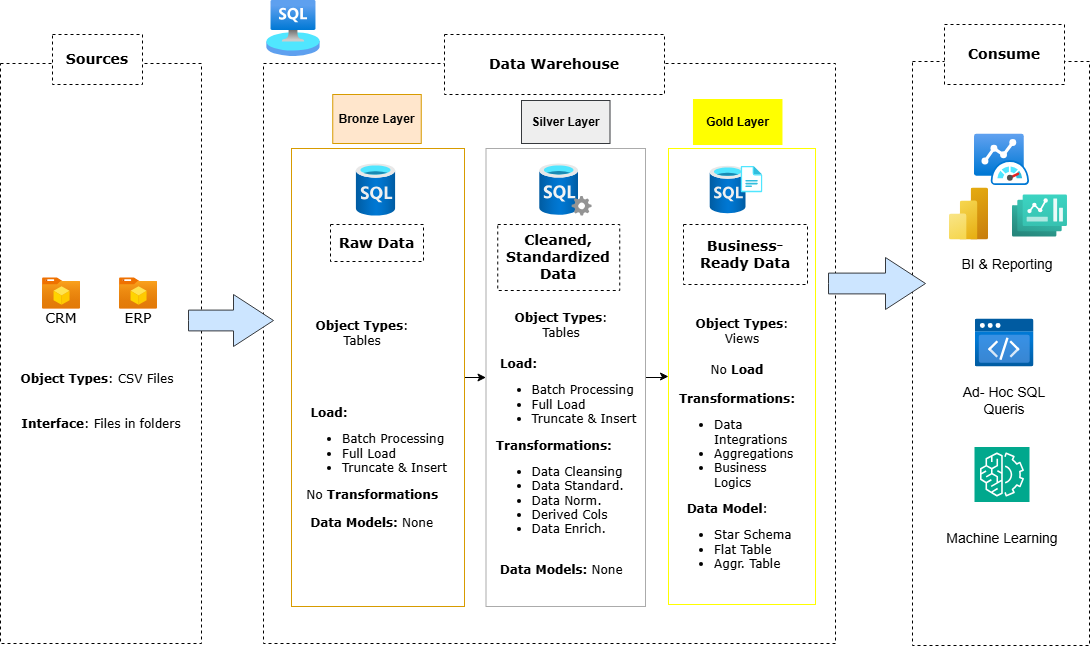

The diagram above was exported from draw.io. Its source (the exported page's mxGraphModel, read from the mxfile embedded in the PNG):
<mxGraphModel dx="1420" dy="724" grid="0" gridSize="10" guides="1" tooltips="1" connect="1" arrows="1" fold="1" page="1" pageScale="1" pageWidth="1169" pageHeight="827" math="0" shadow="0">
  <root>
    <mxCell id="0" />
    <mxCell id="1" parent="0" />
    <mxCell id="lC5eog5CJTD2vlE1gfcO-3" value="" style="rounded=0;whiteSpace=wrap;html=1;fillColor=none;dashed=1;labelBackgroundColor=none;" parent="1" vertex="1">
      <mxGeometry x="50" y="100" width="201" height="580" as="geometry" />
    </mxCell>
    <mxCell id="lC5eog5CJTD2vlE1gfcO-4" value="Sources" style="rounded=0;whiteSpace=wrap;html=1;dashed=1;labelBackgroundColor=none;fontFamily=Verdana;fontSize=14;fontStyle=1" parent="1" vertex="1">
      <mxGeometry x="102" y="71" width="90" height="50" as="geometry" />
    </mxCell>
    <mxCell id="lC5eog5CJTD2vlE1gfcO-5" value="" style="shape=image;verticalLabelPosition=bottom;verticalAlign=top;imageAspect=0;aspect=fixed;image=data:image/svg+xml,(base64 omitted: 1956 chars);labelBackgroundColor=none;fontColor=#3A8FFF;" parent="1" vertex="1">
      <mxGeometry x="91" y="310" width="40" height="40" as="geometry" />
    </mxCell>
    <mxCell id="lC5eog5CJTD2vlE1gfcO-6" value="" style="rounded=0;whiteSpace=wrap;html=1;labelBackgroundColor=none;fillColor=none;dashed=1;" parent="1" vertex="1">
      <mxGeometry x="313" y="100" width="572" height="580" as="geometry" />
    </mxCell>
    <mxCell id="lC5eog5CJTD2vlE1gfcO-7" value="Data Warehouse" style="rounded=0;whiteSpace=wrap;html=1;fontFamily=Verdana;fontSize=14;fillColor=default;dashed=1;fontStyle=1" parent="1" vertex="1">
      <mxGeometry x="494" y="71" width="220" height="60" as="geometry" />
    </mxCell>
    <mxCell id="lC5eog5CJTD2vlE1gfcO-8" value="CRM" style="rounded=0;whiteSpace=wrap;html=1;fillColor=none;strokeColor=none;fontFamily=Verdana;fontSize=14;" parent="1" vertex="1">
      <mxGeometry x="91" y="340" width="40" height="30" as="geometry" />
    </mxCell>
    <mxCell id="lC5eog5CJTD2vlE1gfcO-10" value="" style="shape=image;verticalLabelPosition=bottom;verticalAlign=top;imageAspect=0;aspect=fixed;image=data:image/svg+xml,(base64 omitted: 1956 chars);labelBackgroundColor=none;" parent="1" vertex="1">
      <mxGeometry x="168" y="310" width="40" height="40" as="geometry" />
    </mxCell>
    <mxCell id="lC5eog5CJTD2vlE1gfcO-11" value="ERP" style="rounded=0;whiteSpace=wrap;html=1;fillColor=none;strokeColor=none;fontFamily=Verdana;fontSize=14;" parent="1" vertex="1">
      <mxGeometry x="168" y="340" width="40" height="30" as="geometry" />
    </mxCell>
    <mxCell id="lC5eog5CJTD2vlE1gfcO-12" value="&lt;b&gt;Object Types&lt;/b&gt;: CSV Files" style="rounded=0;whiteSpace=wrap;html=1;strokeColor=none;fillColor=default;fontFamily=Verdana;" parent="1" vertex="1">
      <mxGeometry x="56" y="386" width="182" height="60" as="geometry" />
    </mxCell>
    <mxCell id="lC5eog5CJTD2vlE1gfcO-13" value="" style="rounded=0;whiteSpace=wrap;html=1;dashed=1;fillColor=none;" parent="1" vertex="1">
      <mxGeometry x="962" y="98" width="177" height="584" as="geometry" />
    </mxCell>
    <mxCell id="lC5eog5CJTD2vlE1gfcO-14" value="&lt;b&gt;&lt;font style=&quot;font-size: 14px;&quot; face=&quot;Verdana&quot;&gt;Consume&lt;/font&gt;&lt;/b&gt;" style="rounded=0;whiteSpace=wrap;html=1;dashed=1;strokeColor=default;" parent="1" vertex="1">
      <mxGeometry x="994" y="61" width="120" height="60" as="geometry" />
    </mxCell>
    <mxCell id="lC5eog5CJTD2vlE1gfcO-15" value="&lt;b&gt;Interface&lt;/b&gt;: Files in folders" style="rounded=0;whiteSpace=wrap;html=1;strokeColor=none;fillColor=default;fontFamily=Verdana;" parent="1" vertex="1">
      <mxGeometry x="59.5" y="431" width="182" height="60" as="geometry" />
    </mxCell>
    <mxCell id="lC5eog5CJTD2vlE1gfcO-18" value="" style="shape=image;verticalLabelPosition=bottom;labelBackgroundColor=default;verticalAlign=top;aspect=fixed;imageAspect=0;image=data:image/svg+xml,(base64 omitted: 3096 chars);" parent="1" vertex="1">
      <mxGeometry x="315" y="37" width="56" height="56" as="geometry" />
    </mxCell>
    <mxCell id="lC5eog5CJTD2vlE1gfcO-44" style="edgeStyle=orthogonalEdgeStyle;rounded=0;orthogonalLoop=1;jettySize=auto;html=1;entryX=0;entryY=0.5;entryDx=0;entryDy=0;" parent="1" source="lC5eog5CJTD2vlE1gfcO-19" target="lC5eog5CJTD2vlE1gfcO-20" edge="1">
      <mxGeometry relative="1" as="geometry" />
    </mxCell>
    <mxCell id="lC5eog5CJTD2vlE1gfcO-19" value="" style="rounded=0;whiteSpace=wrap;html=1;fillColor=none;strokeColor=#D79B00;" parent="1" vertex="1">
      <mxGeometry x="341" y="185" width="173" height="458" as="geometry" />
    </mxCell>
    <mxCell id="lC5eog5CJTD2vlE1gfcO-36" value="" style="edgeStyle=orthogonalEdgeStyle;rounded=0;orthogonalLoop=1;jettySize=auto;html=1;" parent="1" source="lC5eog5CJTD2vlE1gfcO-20" target="lC5eog5CJTD2vlE1gfcO-21" edge="1">
      <mxGeometry relative="1" as="geometry" />
    </mxCell>
    <mxCell id="lC5eog5CJTD2vlE1gfcO-20" value="" style="rounded=0;whiteSpace=wrap;html=1;strokeColor=#ABABAB;fillColor=none;gradientColor=#b3b3b3;" parent="1" vertex="1">
      <mxGeometry x="535.5" y="185" width="159.5" height="458" as="geometry" />
    </mxCell>
    <mxCell id="lC5eog5CJTD2vlE1gfcO-21" value="" style="rounded=0;whiteSpace=wrap;html=1;fillColor=none;gradientColor=#ffd966;strokeColor=#FFFF00;" parent="1" vertex="1">
      <mxGeometry x="718" y="185" width="147" height="456" as="geometry" />
    </mxCell>
    <mxCell id="lC5eog5CJTD2vlE1gfcO-23" value="&lt;b&gt;Bronze Layer&lt;/b&gt;" style="rounded=0;whiteSpace=wrap;html=1;fillColor=#ffe6cc;strokeColor=#d79b00;" parent="1" vertex="1">
      <mxGeometry x="382.25" y="131" width="88.5" height="49" as="geometry" />
    </mxCell>
    <mxCell id="lC5eog5CJTD2vlE1gfcO-24" value="&lt;b&gt;Silver Layer&lt;/b&gt;" style="rounded=0;whiteSpace=wrap;html=1;fillColor=#eeeeee;strokeColor=#36393d;" parent="1" vertex="1">
      <mxGeometry x="571" y="137" width="88.5" height="43" as="geometry" />
    </mxCell>
    <mxCell id="lC5eog5CJTD2vlE1gfcO-25" value="&lt;b&gt;Gold Layer&lt;/b&gt;" style="rounded=0;whiteSpace=wrap;html=1;fillColor=#FFFF00;strokeColor=#FFFF00;gradientColor=none;" parent="1" vertex="1">
      <mxGeometry x="742.97" y="136" width="88.5" height="45" as="geometry" />
    </mxCell>
    <mxCell id="lC5eog5CJTD2vlE1gfcO-26" value="" style="html=1;shadow=0;dashed=0;align=center;verticalAlign=middle;shape=mxgraph.arrows2.arrow;dy=0.6;dx=40;notch=0;fillColor=#cce5ff;strokeColor=#36393d;" parent="1" vertex="1">
      <mxGeometry x="238" y="331" width="85" height="52" as="geometry" />
    </mxCell>
    <mxCell id="lC5eog5CJTD2vlE1gfcO-27" value="" style="shape=image;verticalLabelPosition=bottom;verticalAlign=top;imageAspect=0;aspect=fixed;image=data:image/svg+xml,(base64 omitted: 3208 chars)" parent="1" vertex="1">
      <mxGeometry x="398" y="199" width="55" height="55" as="geometry" />
    </mxCell>
    <mxCell id="lC5eog5CJTD2vlE1gfcO-28" value="Raw Data" style="rounded=0;whiteSpace=wrap;html=1;dashed=1;labelBackgroundColor=none;fontFamily=Verdana;fontSize=14;fontStyle=1" parent="1" vertex="1">
      <mxGeometry x="380" y="261" width="93" height="37" as="geometry" />
    </mxCell>
    <mxCell id="lC5eog5CJTD2vlE1gfcO-29" value="&lt;b&gt;Object Types&lt;/b&gt;:&lt;div&gt;Tables&lt;/div&gt;" style="rounded=0;whiteSpace=wrap;html=1;strokeColor=none;fillColor=default;fontFamily=Verdana;" parent="1" vertex="1">
      <mxGeometry x="343.25" y="342" width="137.5" height="56" as="geometry" />
    </mxCell>
    <mxCell id="lC5eog5CJTD2vlE1gfcO-30" value="&lt;div style=&quot;text-align: left;&quot;&gt;&lt;span style=&quot;background-color: transparent; color: light-dark(rgb(0, 0, 0), rgb(255, 255, 255));&quot;&gt;&amp;nbsp; &lt;b&gt;Load:&lt;/b&gt;&lt;/span&gt;&lt;/div&gt;&lt;div&gt;&lt;ul&gt;&lt;li style=&quot;text-align: left;&quot;&gt;Batch Processing&lt;/li&gt;&lt;li style=&quot;text-align: left;&quot;&gt;Full Load&lt;/li&gt;&lt;li style=&quot;text-align: left;&quot;&gt;Truncate &amp;amp; Insert&lt;/li&gt;&lt;/ul&gt;&lt;div style=&quot;text-align: left;&quot;&gt;&amp;nbsp;No &lt;b&gt;Transformations&lt;/b&gt;&lt;/div&gt;&lt;/div&gt;&lt;div style=&quot;text-align: left;&quot;&gt;&lt;b&gt;&lt;br&gt;&lt;/b&gt;&lt;/div&gt;&lt;div style=&quot;text-align: left;&quot;&gt;&lt;b&gt;&amp;nbsp; Data Models:&lt;/b&gt; None&lt;/div&gt;&lt;div style=&quot;text-align: left;&quot;&gt;&lt;b&gt;&amp;nbsp;&amp;nbsp;&lt;/b&gt;&lt;/div&gt;" style="rounded=0;whiteSpace=wrap;html=1;strokeColor=none;fillColor=default;fontFamily=Verdana;" parent="1" vertex="1">
      <mxGeometry x="343.25" y="386" width="162.75" height="251" as="geometry" />
    </mxCell>
    <mxCell id="lC5eog5CJTD2vlE1gfcO-31" value="" style="shape=image;verticalLabelPosition=bottom;labelBackgroundColor=default;verticalAlign=top;aspect=fixed;imageAspect=0;image=data:image/svg+xml,(base64 omitted: 4136 chars);" parent="1" vertex="1">
      <mxGeometry x="758.5" y="199" width="55" height="55" as="geometry" />
    </mxCell>
    <mxCell id="lC5eog5CJTD2vlE1gfcO-33" value="Cleaned, Standardized Data" style="rounded=0;whiteSpace=wrap;html=1;dashed=1;labelBackgroundColor=none;fontFamily=Verdana;fontSize=14;fontStyle=1" parent="1" vertex="1">
      <mxGeometry x="547.25" y="261" width="122" height="66" as="geometry" />
    </mxCell>
    <mxCell id="lC5eog5CJTD2vlE1gfcO-34" value="&lt;b&gt;Object Types&lt;/b&gt;:&lt;div&gt;Tables&lt;/div&gt;" style="rounded=0;whiteSpace=wrap;html=1;strokeColor=none;fillColor=default;fontFamily=Verdana;" parent="1" vertex="1">
      <mxGeometry x="542" y="334" width="137.5" height="56" as="geometry" />
    </mxCell>
    <mxCell id="lC5eog5CJTD2vlE1gfcO-35" value="&lt;div style=&quot;text-align: left;&quot;&gt;&lt;span style=&quot;background-color: transparent; color: light-dark(rgb(0, 0, 0), rgb(255, 255, 255));&quot;&gt;&amp;nbsp; &lt;b&gt;Load:&lt;/b&gt;&lt;/span&gt;&lt;/div&gt;&lt;div&gt;&lt;ul&gt;&lt;li style=&quot;text-align: left;&quot;&gt;Batch Processing&lt;/li&gt;&lt;li style=&quot;text-align: left;&quot;&gt;Full Load&lt;/li&gt;&lt;li style=&quot;text-align: left;&quot;&gt;Truncate &amp;amp; Insert&lt;/li&gt;&lt;/ul&gt;&lt;span style=&quot;background-color: transparent; color: light-dark(rgb(0, 0, 0), rgb(255, 255, 255));&quot;&gt;&lt;div style=&quot;text-align: left;&quot;&gt;&lt;span style=&quot;background-color: transparent; color: light-dark(rgb(0, 0, 0), rgb(255, 255, 255));&quot;&gt;&amp;nbsp;&lt;/span&gt;&lt;b style=&quot;background-color: transparent; color: light-dark(rgb(0, 0, 0), rgb(255, 255, 255));&quot;&gt;Transformations:&lt;/b&gt;&lt;/div&gt;&lt;/span&gt;&lt;span style=&quot;background-color: transparent; color: light-dark(rgb(0, 0, 0), rgb(255, 255, 255));&quot;&gt;&lt;ul style=&quot;&quot;&gt;&lt;li style=&quot;text-align: left;&quot;&gt;&lt;span style=&quot;background-color: transparent; color: light-dark(rgb(0, 0, 0), rgb(255, 255, 255));&quot;&gt;Data Cleansing&lt;/span&gt;&lt;/li&gt;&lt;li style=&quot;text-align: left;&quot;&gt;&lt;span style=&quot;background-color: transparent; color: light-dark(rgb(0, 0, 0), rgb(255, 255, 255));&quot;&gt;Data Standard.&lt;/span&gt;&lt;/li&gt;&lt;li style=&quot;text-align: left;&quot;&gt;&lt;span style=&quot;background-color: transparent; color: light-dark(rgb(0, 0, 0), rgb(255, 255, 255));&quot;&gt;Data Norm.&lt;/span&gt;&lt;/li&gt;&lt;li style=&quot;text-align: left;&quot;&gt;&lt;span style=&quot;background-color: transparent; color: light-dark(rgb(0, 0, 0), rgb(255, 255, 255));&quot;&gt;Derived Cols&lt;/span&gt;&lt;/li&gt;&lt;li style=&quot;text-align: left;&quot;&gt;&lt;span style=&quot;background-color: transparent; color: light-dark(rgb(0, 0, 0), rgb(255, 255, 255));&quot;&gt;Data Enrich.&lt;/span&gt;&lt;/li&gt;&lt;/ul&gt;&lt;/span&gt;&lt;/div&gt;&lt;div style=&quot;text-align: left;&quot;&gt;&lt;b&gt;&lt;br&gt;&lt;/b&gt;&lt;/div&gt;&lt;div style=&quot;text-align: left;&quot;&gt;&lt;b&gt;&amp;nbsp; Data Models:&lt;/b&gt; None&lt;/div&gt;&lt;div style=&quot;text-align: left;&quot;&gt;&lt;b&gt;&amp;nbsp;&amp;nbsp;&lt;/b&gt;&lt;/div&gt;" style="rounded=0;whiteSpace=wrap;html=1;strokeColor=none;fillColor=default;fontFamily=Verdana;" parent="1" vertex="1">
      <mxGeometry x="536.5" y="385" width="153.5" height="252" as="geometry" />
    </mxCell>
    <mxCell id="lC5eog5CJTD2vlE1gfcO-45" value="" style="shape=image;verticalLabelPosition=bottom;verticalAlign=top;imageAspect=0;aspect=fixed;image=data:image/svg+xml,(base64 omitted: 3464 chars)" parent="1" vertex="1">
      <mxGeometry x="587.75" y="199" width="55" height="55" as="geometry" />
    </mxCell>
    <mxCell id="lC5eog5CJTD2vlE1gfcO-46" value="Business-Ready Data" style="rounded=0;whiteSpace=wrap;html=1;dashed=1;labelBackgroundColor=none;fontFamily=Verdana;fontSize=14;fontStyle=1" parent="1" vertex="1">
      <mxGeometry x="733" y="261" width="124" height="60" as="geometry" />
    </mxCell>
    <mxCell id="lC5eog5CJTD2vlE1gfcO-47" value="&lt;b&gt;Object Types&lt;/b&gt;:&lt;div&gt;Views&lt;/div&gt;" style="rounded=0;whiteSpace=wrap;html=1;strokeColor=none;fillColor=default;fontFamily=Verdana;" parent="1" vertex="1">
      <mxGeometry x="726.25" y="340" width="131.75" height="56" as="geometry" />
    </mxCell>
    <mxCell id="lC5eog5CJTD2vlE1gfcO-48" value="&lt;font face=&quot;Verdana&quot;&gt;No &lt;b&gt;Load&lt;/b&gt;&lt;/font&gt;&lt;div&gt;&lt;font face=&quot;Verdana&quot;&gt;&lt;b&gt;&lt;br&gt;&lt;/b&gt;&lt;/font&gt;&lt;div&gt;&lt;b style=&quot;text-align: left; background-color: transparent; color: light-dark(rgb(0, 0, 0), rgb(255, 255, 255)); font-family: Verdana;&quot;&gt;Transformations:&lt;/b&gt;&lt;/div&gt;&lt;div&gt;&lt;span style=&quot;color: light-dark(rgb(0, 0, 0), rgb(255, 255, 255)); font-family: Verdana; background-color: transparent;&quot;&gt;&lt;ul&gt;&lt;li style=&quot;text-align: left;&quot;&gt;Data Integrations&lt;/li&gt;&lt;li style=&quot;text-align: left;&quot;&gt;Aggregations&lt;/li&gt;&lt;li style=&quot;text-align: left;&quot;&gt;Business Logics&lt;/li&gt;&lt;/ul&gt;&lt;div style=&quot;text-align: left;&quot;&gt;&amp;nbsp; &amp;nbsp;&lt;b&gt;Data Model&lt;/b&gt;:&lt;/div&gt;&lt;div style=&quot;text-align: left;&quot;&gt;&lt;ul&gt;&lt;li&gt;Star Schema&lt;/li&gt;&lt;li&gt;Flat Table&lt;/li&gt;&lt;li&gt;Aggr. Table&lt;/li&gt;&lt;/ul&gt;&lt;/div&gt;&lt;div style=&quot;text-align: left;&quot;&gt;&lt;span style=&quot;white-space: pre;&quot;&gt;&#09;&lt;/span&gt;&lt;br&gt;&lt;/div&gt;&lt;/span&gt;&lt;/div&gt;&lt;/div&gt;" style="rounded=0;whiteSpace=wrap;html=1;fillColor=none;strokeColor=none;" parent="1" vertex="1">
      <mxGeometry x="723" y="398" width="128.43" height="237" as="geometry" />
    </mxCell>
    <mxCell id="lC5eog5CJTD2vlE1gfcO-49" value="" style="shape=image;verticalLabelPosition=bottom;labelBackgroundColor=default;verticalAlign=top;aspect=fixed;imageAspect=0;image=data:image/svg+xml,(base64 omitted: 2220 chars);" parent="1" vertex="1">
      <mxGeometry x="991" y="223" width="55" height="55" as="geometry" />
    </mxCell>
    <mxCell id="lC5eog5CJTD2vlE1gfcO-51" value="BI &amp;amp; Reporting" style="rounded=0;whiteSpace=wrap;html=1;fillColor=none;strokeColor=none;fontSize=14;" parent="1" vertex="1">
      <mxGeometry x="997" y="271" width="120" height="60" as="geometry" />
    </mxCell>
    <mxCell id="lC5eog5CJTD2vlE1gfcO-52" value="" style="html=1;shadow=0;dashed=0;align=center;verticalAlign=middle;shape=mxgraph.arrows2.arrow;dy=0.6;dx=40;notch=0;fillColor=#cce5ff;strokeColor=#36393d;" parent="1" vertex="1">
      <mxGeometry x="878" y="294" width="97" height="52" as="geometry" />
    </mxCell>
    <mxCell id="lC5eog5CJTD2vlE1gfcO-53" value="" style="shape=image;verticalLabelPosition=bottom;labelBackgroundColor=default;verticalAlign=top;aspect=fixed;imageAspect=0;image=data:image/svg+xml,(base64 omitted: 2984 chars);" parent="1" vertex="1">
      <mxGeometry x="1062" y="225" width="55" height="55" as="geometry" />
    </mxCell>
    <mxCell id="lC5eog5CJTD2vlE1gfcO-54" value="" style="shape=image;verticalLabelPosition=bottom;labelBackgroundColor=default;verticalAlign=top;aspect=fixed;imageAspect=0;image=data:image/svg+xml,(base64 omitted: 2624 chars);" parent="1" vertex="1">
      <mxGeometry x="1024" y="169" width="55" height="55" as="geometry" />
    </mxCell>
    <mxCell id="lC5eog5CJTD2vlE1gfcO-55" value="" style="shape=image;verticalLabelPosition=bottom;labelBackgroundColor=default;verticalAlign=top;aspect=fixed;imageAspect=0;image=data:image/svg+xml,(base64 omitted: 2204 chars);" parent="1" vertex="1">
      <mxGeometry x="1024.5" y="350" width="59" height="59" as="geometry" />
    </mxCell>
    <mxCell id="lC5eog5CJTD2vlE1gfcO-57" value="Ad- Hoc SQL Queris" style="rounded=0;whiteSpace=wrap;html=1;fillColor=none;strokeColor=none;fontSize=14;" parent="1" vertex="1">
      <mxGeometry x="994" y="407" width="120" height="60" as="geometry" />
    </mxCell>
    <mxCell id="lC5eog5CJTD2vlE1gfcO-58" value="" style="sketch=0;points=[[0,0,0],[0.25,0,0],[0.5,0,0],[0.75,0,0],[1,0,0],[0,1,0],[0.25,1,0],[0.5,1,0],[0.75,1,0],[1,1,0],[0,0.25,0],[0,0.5,0],[0,0.75,0],[1,0.25,0],[1,0.5,0],[1,0.75,0]];outlineConnect=0;fontColor=#232F3E;fillColor=#01A88D;strokeColor=#ffffff;dashed=0;verticalLabelPosition=bottom;verticalAlign=top;align=center;html=1;fontSize=12;fontStyle=0;aspect=fixed;shape=mxgraph.aws4.resourceIcon;resIcon=mxgraph.aws4.machine_learning;" parent="1" vertex="1">
      <mxGeometry x="1024" y="483.5" width="55" height="55" as="geometry" />
    </mxCell>
    <mxCell id="lC5eog5CJTD2vlE1gfcO-59" value="Machine Learning" style="rounded=0;whiteSpace=wrap;html=1;fillColor=none;strokeColor=none;fontSize=14;" parent="1" vertex="1">
      <mxGeometry x="991.5" y="545" width="120" height="60" as="geometry" />
    </mxCell>
  </root>
</mxGraphModel>